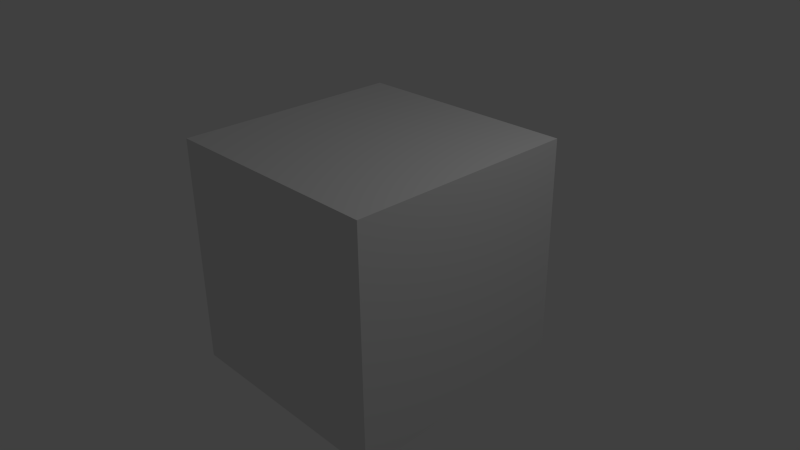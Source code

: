 # Source: test.blend  (saved by Blender 2.76.0; exported with 4.5.12 LTS)
import bpy
from mathutils import Matrix  # noqa: F401  (used for matrix-valued properties, if any)

bpy.ops.wm.read_factory_settings(use_empty=True)
scene = bpy.context.scene
scene.name = 'Scene'

# ---- collections
col_collection_1 = bpy.data.collections.new('Collection 1'); scene.collection.children.link(col_collection_1)

# ---- materials (node trees are filled in below, after node groups)
mat_material = bpy.data.materials.new('Material')
mat_material.alpha_threshold = 0.0
mat_material.use_transparent_shadow = False
mat_material.roughness = 0.5
mat_material.line_color = (0.0, 0.0, 0.0, 1.0)

# ---- material node trees

# ---- world
world_world = bpy.data.worlds.new('World'); scene.world = world_world
world_world.color = (0.05088, 0.05088, 0.05088)
world_world.use_sun_shadow = False
world_world.sun_shadow_jitter_overblur = 0.0
world_world.cycles.sampling_method = 'MANUAL'
world_world.cycles.sample_map_resolution = 256

# ---- cameras
cam_camera = bpy.data.cameras.new('Camera')
cam_camera.clip_end = 100.0
cam_camera.lens = 35.0
cam_camera.sensor_width = 32.0
cam_camera.sensor_height = 18.0
cam_camera.ortho_scale = 7.314
cam_camera.dof.focus_distance = 0.0
cam_camera.dof.aperture_fstop = 128.0

# ---- lights
light_lamp = bpy.data.lights.new('Lamp', 'POINT')
light_lamp.transmission_factor = 0.0
light_lamp.cutoff_distance = 30.0
light_lamp.energy = 100.0
light_lamp.shadow_buffer_clip_start = 1.001
light_lamp.shadow_soft_size = 0.1
light_lamp.shadow_maximum_resolution = 0.006
light_lamp.use_absolute_resolution = True
light_lamp.cycles.use_multiple_importance_sampling = False

# ---- meshes
me_cube = bpy.data.meshes.new('Cube')
me_cube.from_pydata([(1.0, 1.0, -1.0), (1.0, -1.0, -1.0), (-1.0, -1.0, -1.0), (-1.0, 1.0, -1.0), (1.0, 1.0, 1.0), (1.0, -1.0, 1.0), (-1.0, -1.0, 1.0), (-1.0, 1.0, 1.0)], [], [(0, 1, 2, 3), (4, 7, 6, 5), (0, 4, 5, 1), (1, 5, 6, 2), (2, 6, 7, 3), (4, 0, 3, 7)])
me_cube.materials.append(mat_material)
me_cube.use_remesh_preserve_volume = False
me_cube.use_remesh_preserve_attributes = False
me_cube.use_mirror_vertex_groups = False
me_cube.update()

# ---- objects
ob_cube = bpy.data.objects.new('Cube', me_cube)
ob_lamp = bpy.data.objects.new('Lamp', light_lamp)
ob_camera = bpy.data.objects.new('Camera', cam_camera)

# ---- transforms, parenting, visibility, modifiers, constraints
ob_cube.location = (0.0, 0.0, 0.0)
ob_cube.scale = (1.583, 1.583, 1.583)
ob_cube.lock_rotations_4d = False
ob_cube.empty_display_type = 'ARROWS'
ob_cube.lineart.crease_threshold = 0.0
ob_lamp.location = (4.076, 1.005, 5.904)
ob_lamp.rotation_euler = (0.6503, 0.05522, 1.866)
ob_lamp.lock_rotations_4d = False
ob_lamp.empty_display_type = 'ARROWS'
ob_lamp.color = (0.0, 0.0, 0.0, 0.0)
ob_lamp.lineart.crease_threshold = 0.0
ob_camera.location = (7.481, -6.508, 5.344)
ob_camera.rotation_euler = (1.109, 0.01082, 0.8149)
ob_camera.lock_rotations_4d = False
ob_camera.empty_display_type = 'ARROWS'
ob_camera.color = (0.0, 0.0, 0.0, 0.0)
ob_camera.display_type = 'WIRE'
ob_camera.lineart.crease_threshold = 0.0

# ---- collection membership
col_collection_1.objects.link(ob_cube)
col_collection_1.objects.link(ob_lamp)
col_collection_1.objects.link(ob_camera)

# ---- scene / render settings (as saved in the file)
scene.camera = ob_camera
scene.frame_start = 1; scene.frame_end = 50; scene.frame_set(8)
scene.render.engine = 'BLENDER_EEVEE_NEXT'
scene.render.resolution_percentage = 50
scene.render.dither_intensity = 0.0
scene.cycles.use_denoising = False
scene.cycles.samples = 10
scene.cycles.sampling_pattern = 'TABULATED_SOBOL'
scene.cycles.light_sampling_threshold = 0.0
scene.cycles.use_adaptive_sampling = False
scene.cycles.use_light_tree = False
scene.cycles.blur_glossy = 0.0
scene.cycles.pixel_filter_type = 'GAUSSIAN'
scene.cycles.sample_clamp_indirect = 0.0
scene.view_settings.view_transform = 'Standard'
bpy.context.view_layer.update()
